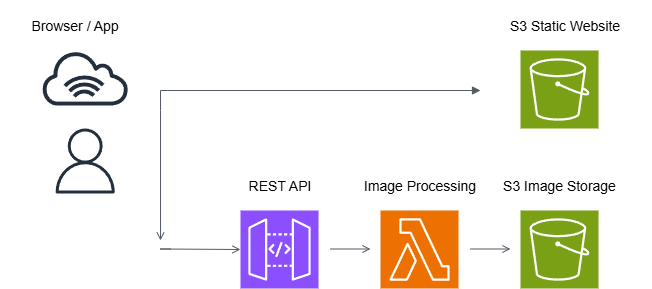

The diagram above was exported from draw.io. Its source (the exported page's mxGraphModel, read from the mxfile embedded in the PNG):
<mxGraphModel dx="2066" dy="1103" grid="1" gridSize="10" guides="1" tooltips="1" connect="1" arrows="1" fold="1" page="1" pageScale="1" pageWidth="850" pageHeight="1100" math="0" shadow="0">
  <root>
    <mxCell id="0" />
    <mxCell id="1" parent="0" />
    <mxCell id="tOHDdfHX-x4HA4c6OHgp-1" value="" style="sketch=0;points=[[0,0,0],[0.25,0,0],[0.5,0,0],[0.75,0,0],[1,0,0],[0,1,0],[0.25,1,0],[0.5,1,0],[0.75,1,0],[1,1,0],[0,0.25,0],[0,0.5,0],[0,0.75,0],[1,0.25,0],[1,0.5,0],[1,0.75,0]];outlineConnect=0;fontColor=#232F3E;fillColor=#7AA116;strokeColor=#ffffff;dashed=0;verticalLabelPosition=bottom;verticalAlign=top;align=center;html=1;fontSize=12;fontStyle=0;aspect=fixed;shape=mxgraph.aws4.resourceIcon;resIcon=mxgraph.aws4.s3;" vertex="1" parent="1">
      <mxGeometry x="560" y="320" width="78" height="78" as="geometry" />
    </mxCell>
    <mxCell id="tOHDdfHX-x4HA4c6OHgp-3" value="" style="sketch=0;points=[[0,0,0],[0.25,0,0],[0.5,0,0],[0.75,0,0],[1,0,0],[0,1,0],[0.25,1,0],[0.5,1,0],[0.75,1,0],[1,1,0],[0,0.25,0],[0,0.5,0],[0,0.75,0],[1,0.25,0],[1,0.5,0],[1,0.75,0]];outlineConnect=0;fontColor=#232F3E;fillColor=#7AA116;strokeColor=#ffffff;dashed=0;verticalLabelPosition=bottom;verticalAlign=top;align=center;html=1;fontSize=12;fontStyle=0;aspect=fixed;shape=mxgraph.aws4.resourceIcon;resIcon=mxgraph.aws4.s3;" vertex="1" parent="1">
      <mxGeometry x="560" y="480" width="78" height="78" as="geometry" />
    </mxCell>
    <mxCell id="tOHDdfHX-x4HA4c6OHgp-4" value="" style="sketch=0;outlineConnect=0;fontColor=#232F3E;gradientColor=none;fillColor=#232F3D;strokeColor=none;dashed=0;verticalLabelPosition=bottom;verticalAlign=top;align=center;html=1;fontSize=12;fontStyle=0;aspect=fixed;pointerEvents=1;shape=mxgraph.aws4.internet_alt1;" vertex="1" parent="1">
      <mxGeometry x="80" y="320" width="89.38" height="55" as="geometry" />
    </mxCell>
    <mxCell id="tOHDdfHX-x4HA4c6OHgp-5" value="" style="sketch=0;outlineConnect=0;fontColor=#232F3E;gradientColor=none;fillColor=#232F3D;strokeColor=none;dashed=0;verticalLabelPosition=bottom;verticalAlign=top;align=center;html=1;fontSize=12;fontStyle=0;aspect=fixed;pointerEvents=1;shape=mxgraph.aws4.user;" vertex="1" parent="1">
      <mxGeometry x="92.19" y="398" width="65" height="65" as="geometry" />
    </mxCell>
    <mxCell id="tOHDdfHX-x4HA4c6OHgp-6" value="" style="edgeStyle=orthogonalEdgeStyle;html=1;endArrow=block;elbow=vertical;startArrow=none;endFill=1;strokeColor=#545B64;rounded=0;" edge="1" parent="1">
      <mxGeometry width="100" relative="1" as="geometry">
        <mxPoint x="200" y="360" as="sourcePoint" />
        <mxPoint x="520" y="360" as="targetPoint" />
      </mxGeometry>
    </mxCell>
    <mxCell id="tOHDdfHX-x4HA4c6OHgp-7" value="" style="edgeStyle=orthogonalEdgeStyle;html=1;endArrow=open;elbow=vertical;startArrow=none;endFill=0;strokeColor=#545B64;rounded=0;" edge="1" parent="1">
      <mxGeometry width="100" relative="1" as="geometry">
        <mxPoint x="200" y="360" as="sourcePoint" />
        <mxPoint x="200" y="510" as="targetPoint" />
        <Array as="points">
          <mxPoint x="200" y="380" />
          <mxPoint x="200" y="380" />
        </Array>
      </mxGeometry>
    </mxCell>
    <mxCell id="tOHDdfHX-x4HA4c6OHgp-8" value="" style="edgeStyle=orthogonalEdgeStyle;html=1;endArrow=open;elbow=vertical;startArrow=none;endFill=0;strokeColor=#545B64;rounded=0;" edge="1" parent="1">
      <mxGeometry width="100" relative="1" as="geometry">
        <mxPoint x="210" y="518.5" as="sourcePoint" />
        <mxPoint x="280" y="519" as="targetPoint" />
        <Array as="points">
          <mxPoint x="200" y="518.5" />
          <mxPoint x="200" y="518.5" />
        </Array>
      </mxGeometry>
    </mxCell>
    <mxCell id="tOHDdfHX-x4HA4c6OHgp-9" value="" style="sketch=0;points=[[0,0,0],[0.25,0,0],[0.5,0,0],[0.75,0,0],[1,0,0],[0,1,0],[0.25,1,0],[0.5,1,0],[0.75,1,0],[1,1,0],[0,0.25,0],[0,0.5,0],[0,0.75,0],[1,0.25,0],[1,0.5,0],[1,0.75,0]];outlineConnect=0;fontColor=#232F3E;fillColor=#8C4FFF;strokeColor=#ffffff;dashed=0;verticalLabelPosition=bottom;verticalAlign=top;align=center;html=1;fontSize=12;fontStyle=0;aspect=fixed;shape=mxgraph.aws4.resourceIcon;resIcon=mxgraph.aws4.api_gateway;" vertex="1" parent="1">
      <mxGeometry x="280" y="480" width="78" height="78" as="geometry" />
    </mxCell>
    <mxCell id="tOHDdfHX-x4HA4c6OHgp-10" value="" style="sketch=0;points=[[0,0,0],[0.25,0,0],[0.5,0,0],[0.75,0,0],[1,0,0],[0,1,0],[0.25,1,0],[0.5,1,0],[0.75,1,0],[1,1,0],[0,0.25,0],[0,0.5,0],[0,0.75,0],[1,0.25,0],[1,0.5,0],[1,0.75,0]];outlineConnect=0;fontColor=#232F3E;fillColor=#ED7100;strokeColor=#ffffff;dashed=0;verticalLabelPosition=bottom;verticalAlign=top;align=center;html=1;fontSize=12;fontStyle=0;aspect=fixed;shape=mxgraph.aws4.resourceIcon;resIcon=mxgraph.aws4.lambda;" vertex="1" parent="1">
      <mxGeometry x="420" y="480" width="78" height="78" as="geometry" />
    </mxCell>
    <mxCell id="tOHDdfHX-x4HA4c6OHgp-11" value="" style="edgeStyle=orthogonalEdgeStyle;html=1;endArrow=open;elbow=vertical;startArrow=none;endFill=0;strokeColor=#545B64;rounded=0;" edge="1" parent="1">
      <mxGeometry width="100" relative="1" as="geometry">
        <mxPoint x="370" y="518.5" as="sourcePoint" />
        <mxPoint x="410" y="518.5" as="targetPoint" />
      </mxGeometry>
    </mxCell>
    <mxCell id="tOHDdfHX-x4HA4c6OHgp-12" value="" style="edgeStyle=orthogonalEdgeStyle;html=1;endArrow=open;elbow=vertical;startArrow=none;endFill=0;strokeColor=#545B64;rounded=0;" edge="1" parent="1">
      <mxGeometry width="100" relative="1" as="geometry">
        <mxPoint x="510" y="518.5" as="sourcePoint" />
        <mxPoint x="550" y="518.5" as="targetPoint" />
      </mxGeometry>
    </mxCell>
    <mxCell id="tOHDdfHX-x4HA4c6OHgp-13" value="&lt;font style=&quot;font-size: 14px;&quot;&gt;Browser /&amp;nbsp;&lt;span style=&quot;background-color: transparent; color: light-dark(rgb(0, 0, 0), rgb(255, 255, 255));&quot;&gt;App&lt;/span&gt;&lt;/font&gt;" style="text;html=1;align=center;verticalAlign=middle;whiteSpace=wrap;rounded=0;" vertex="1" parent="1">
      <mxGeometry x="40" y="270" width="148.59" height="50" as="geometry" />
    </mxCell>
    <mxCell id="tOHDdfHX-x4HA4c6OHgp-15" value="&lt;span style=&quot;font-size: 14px;&quot;&gt;S3 Static Website&lt;/span&gt;" style="text;html=1;align=center;verticalAlign=middle;whiteSpace=wrap;rounded=0;" vertex="1" parent="1">
      <mxGeometry x="516.6500000000001" y="270" width="175.3" height="50" as="geometry" />
    </mxCell>
    <mxCell id="tOHDdfHX-x4HA4c6OHgp-16" value="&lt;span style=&quot;font-size: 14px;&quot;&gt;S3 Image Storage&lt;/span&gt;" style="text;html=1;align=center;verticalAlign=middle;whiteSpace=wrap;rounded=0;" vertex="1" parent="1">
      <mxGeometry x="509" y="430" width="180" height="50" as="geometry" />
    </mxCell>
    <mxCell id="tOHDdfHX-x4HA4c6OHgp-17" value="&lt;span style=&quot;font-size: 14px;&quot;&gt;Image Processing&lt;/span&gt;" style="text;html=1;align=center;verticalAlign=middle;whiteSpace=wrap;rounded=0;" vertex="1" parent="1">
      <mxGeometry x="384.7" y="430" width="148.59" height="50" as="geometry" />
    </mxCell>
    <mxCell id="tOHDdfHX-x4HA4c6OHgp-18" value="&lt;span style=&quot;font-size: 14px;&quot;&gt;REST API&lt;/span&gt;" style="text;html=1;align=center;verticalAlign=middle;whiteSpace=wrap;rounded=0;" vertex="1" parent="1">
      <mxGeometry x="244.7" y="430" width="148.59" height="50" as="geometry" />
    </mxCell>
  </root>
</mxGraphModel>